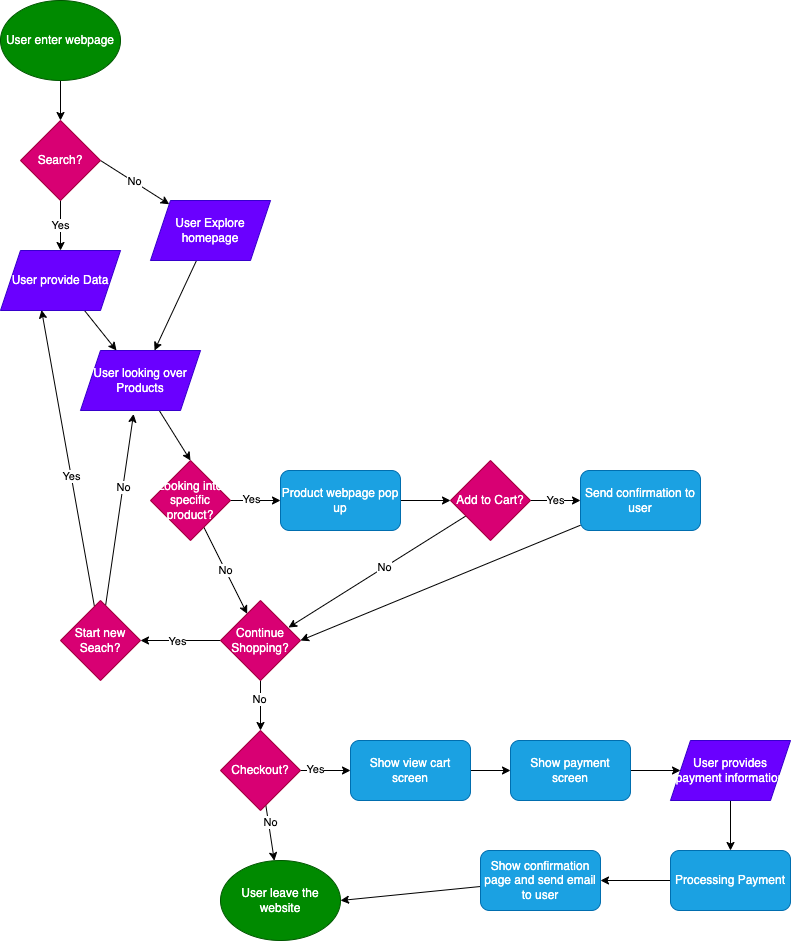

The diagram above was exported from draw.io. Its source (the exported page's mxGraphModel, read from the mxfile embedded in the PNG):
<mxGraphModel dx="1604" dy="1044" grid="1" gridSize="10" guides="1" tooltips="1" connect="1" arrows="1" fold="1" page="1" pageScale="1" pageWidth="850" pageHeight="1100" math="0" shadow="0">
  <root>
    <mxCell id="0" />
    <mxCell id="1" parent="0" />
    <mxCell id="7" value="" style="edgeStyle=none;html=1;" edge="1" parent="1" source="5" target="6">
      <mxGeometry relative="1" as="geometry" />
    </mxCell>
    <mxCell id="5" value="User enter webpage" style="ellipse;whiteSpace=wrap;html=1;fillColor=#008a00;fontColor=#ffffff;strokeColor=#005700;" vertex="1" parent="1">
      <mxGeometry x="50" y="40" width="120" height="80" as="geometry" />
    </mxCell>
    <mxCell id="9" value="Yes" style="edgeStyle=none;html=1;exitX=0.5;exitY=1;exitDx=0;exitDy=0;" edge="1" parent="1" source="6" target="8">
      <mxGeometry relative="1" as="geometry" />
    </mxCell>
    <mxCell id="11" value="No" style="edgeStyle=none;html=1;exitX=1;exitY=0.5;exitDx=0;exitDy=0;" edge="1" parent="1" source="6" target="10">
      <mxGeometry relative="1" as="geometry" />
    </mxCell>
    <mxCell id="6" value="Search?" style="rhombus;whiteSpace=wrap;html=1;fillColor=#d80073;fontColor=#ffffff;strokeColor=#A50040;" vertex="1" parent="1">
      <mxGeometry x="70" y="160" width="80" height="80" as="geometry" />
    </mxCell>
    <mxCell id="13" value="" style="edgeStyle=none;html=1;" edge="1" parent="1" source="8" target="12">
      <mxGeometry relative="1" as="geometry" />
    </mxCell>
    <mxCell id="8" value="User provide Data" style="shape=parallelogram;perimeter=parallelogramPerimeter;whiteSpace=wrap;html=1;fixedSize=1;fillColor=#6a00ff;fontColor=#ffffff;strokeColor=#3700CC;" vertex="1" parent="1">
      <mxGeometry x="50" y="290" width="120" height="60" as="geometry" />
    </mxCell>
    <mxCell id="14" value="" style="edgeStyle=none;html=1;" edge="1" parent="1" source="10" target="12">
      <mxGeometry relative="1" as="geometry" />
    </mxCell>
    <mxCell id="10" value="User Explore homepage" style="shape=parallelogram;perimeter=parallelogramPerimeter;whiteSpace=wrap;html=1;fixedSize=1;fillColor=#6a00ff;fontColor=#ffffff;strokeColor=#3700CC;" vertex="1" parent="1">
      <mxGeometry x="200" y="240" width="120" height="60" as="geometry" />
    </mxCell>
    <mxCell id="17" style="edgeStyle=none;html=1;entryX=0.5;entryY=0;entryDx=0;entryDy=0;" edge="1" parent="1" source="12" target="15">
      <mxGeometry relative="1" as="geometry" />
    </mxCell>
    <mxCell id="12" value="User looking over Products" style="shape=parallelogram;perimeter=parallelogramPerimeter;whiteSpace=wrap;html=1;fixedSize=1;fillColor=#6a00ff;fontColor=#ffffff;strokeColor=#3700CC;" vertex="1" parent="1">
      <mxGeometry x="130" y="390" width="120" height="60" as="geometry" />
    </mxCell>
    <mxCell id="22" value="" style="edgeStyle=none;html=1;" edge="1" parent="1" source="15" target="18">
      <mxGeometry relative="1" as="geometry" />
    </mxCell>
    <mxCell id="23" value="Yes" style="edgeLabel;html=1;align=center;verticalAlign=middle;resizable=0;points=[];" vertex="1" connectable="0" parent="22">
      <mxGeometry x="-0.2" y="2" relative="1" as="geometry">
        <mxPoint as="offset" />
      </mxGeometry>
    </mxCell>
    <mxCell id="28" value="" style="edgeStyle=none;html=1;" edge="1" parent="1" source="15" target="21">
      <mxGeometry relative="1" as="geometry" />
    </mxCell>
    <mxCell id="29" value="No" style="edgeLabel;html=1;align=center;verticalAlign=middle;resizable=0;points=[];" vertex="1" connectable="0" parent="28">
      <mxGeometry x="-0.04" relative="1" as="geometry">
        <mxPoint as="offset" />
      </mxGeometry>
    </mxCell>
    <mxCell id="15" value="Looking into specific product?" style="rhombus;whiteSpace=wrap;html=1;fillColor=#d80073;fontColor=#ffffff;strokeColor=#A50040;" vertex="1" parent="1">
      <mxGeometry x="200" y="500" width="80" height="80" as="geometry" />
    </mxCell>
    <mxCell id="24" value="" style="edgeStyle=none;html=1;" edge="1" parent="1" source="18" target="19">
      <mxGeometry relative="1" as="geometry" />
    </mxCell>
    <mxCell id="18" value="Product webpage pop up" style="rounded=1;whiteSpace=wrap;html=1;fillColor=#1ba1e2;fontColor=#ffffff;strokeColor=#006EAF;" vertex="1" parent="1">
      <mxGeometry x="330" y="510" width="120" height="60" as="geometry" />
    </mxCell>
    <mxCell id="25" value="Yes" style="edgeStyle=none;html=1;" edge="1" parent="1" source="19" target="20">
      <mxGeometry relative="1" as="geometry" />
    </mxCell>
    <mxCell id="26" style="edgeStyle=none;html=1;entryX=0.85;entryY=0.338;entryDx=0;entryDy=0;entryPerimeter=0;" edge="1" parent="1" source="19" target="21">
      <mxGeometry relative="1" as="geometry" />
    </mxCell>
    <mxCell id="27" value="No" style="edgeLabel;html=1;align=center;verticalAlign=middle;resizable=0;points=[];" vertex="1" connectable="0" parent="26">
      <mxGeometry x="-0.0786" y="-2" relative="1" as="geometry">
        <mxPoint y="1" as="offset" />
      </mxGeometry>
    </mxCell>
    <mxCell id="19" value="Add to Cart?" style="rhombus;whiteSpace=wrap;html=1;fillColor=#d80073;fontColor=#ffffff;strokeColor=#A50040;" vertex="1" parent="1">
      <mxGeometry x="500" y="500" width="80" height="80" as="geometry" />
    </mxCell>
    <mxCell id="57" style="edgeStyle=none;html=1;entryX=1;entryY=0.5;entryDx=0;entryDy=0;" edge="1" parent="1" source="20" target="21">
      <mxGeometry relative="1" as="geometry" />
    </mxCell>
    <mxCell id="20" value="Send confirmation to user" style="rounded=1;whiteSpace=wrap;html=1;fillColor=#1ba1e2;fontColor=#ffffff;strokeColor=#006EAF;" vertex="1" parent="1">
      <mxGeometry x="630" y="510" width="120" height="60" as="geometry" />
    </mxCell>
    <mxCell id="31" value="" style="edgeStyle=none;html=1;" edge="1" parent="1" source="21" target="30">
      <mxGeometry relative="1" as="geometry" />
    </mxCell>
    <mxCell id="32" value="Yes" style="edgeLabel;html=1;align=center;verticalAlign=middle;resizable=0;points=[];" vertex="1" connectable="0" parent="31">
      <mxGeometry x="0.1" relative="1" as="geometry">
        <mxPoint as="offset" />
      </mxGeometry>
    </mxCell>
    <mxCell id="39" value="" style="edgeStyle=none;html=1;" edge="1" parent="1" source="21" target="37">
      <mxGeometry relative="1" as="geometry" />
    </mxCell>
    <mxCell id="40" value="No" style="edgeLabel;html=1;align=center;verticalAlign=middle;resizable=0;points=[];" vertex="1" connectable="0" parent="39">
      <mxGeometry x="-0.24" y="-2" relative="1" as="geometry">
        <mxPoint as="offset" />
      </mxGeometry>
    </mxCell>
    <mxCell id="21" value="Continue Shopping?" style="rhombus;whiteSpace=wrap;html=1;fillColor=#d80073;fontColor=#ffffff;strokeColor=#A50040;" vertex="1" parent="1">
      <mxGeometry x="270" y="640" width="80" height="80" as="geometry" />
    </mxCell>
    <mxCell id="33" style="edgeStyle=none;html=1;entryX=0.342;entryY=0.992;entryDx=0;entryDy=0;entryPerimeter=0;" edge="1" parent="1" source="30" target="8">
      <mxGeometry relative="1" as="geometry" />
    </mxCell>
    <mxCell id="34" value="Yes" style="edgeLabel;html=1;align=center;verticalAlign=middle;resizable=0;points=[];" vertex="1" connectable="0" parent="33">
      <mxGeometry x="-0.1187" y="1" relative="1" as="geometry">
        <mxPoint as="offset" />
      </mxGeometry>
    </mxCell>
    <mxCell id="35" style="edgeStyle=none;html=1;entryX=0.442;entryY=1.058;entryDx=0;entryDy=0;entryPerimeter=0;" edge="1" parent="1" source="30" target="12">
      <mxGeometry relative="1" as="geometry" />
    </mxCell>
    <mxCell id="36" value="No" style="edgeLabel;html=1;align=center;verticalAlign=middle;resizable=0;points=[];" vertex="1" connectable="0" parent="35">
      <mxGeometry x="0.2373" relative="1" as="geometry">
        <mxPoint as="offset" />
      </mxGeometry>
    </mxCell>
    <mxCell id="30" value="Start new Seach?" style="rhombus;whiteSpace=wrap;html=1;fillColor=#d80073;fontColor=#ffffff;strokeColor=#A50040;" vertex="1" parent="1">
      <mxGeometry x="110" y="640" width="80" height="80" as="geometry" />
    </mxCell>
    <mxCell id="41" value="" style="edgeStyle=none;html=1;" edge="1" parent="1" source="37" target="38">
      <mxGeometry relative="1" as="geometry" />
    </mxCell>
    <mxCell id="42" value="No" style="edgeLabel;html=1;align=center;verticalAlign=middle;resizable=0;points=[];" vertex="1" connectable="0" parent="41">
      <mxGeometry x="-0.4056" y="1" relative="1" as="geometry">
        <mxPoint as="offset" />
      </mxGeometry>
    </mxCell>
    <mxCell id="44" value="" style="edgeStyle=none;html=1;" edge="1" parent="1" source="37" target="43">
      <mxGeometry relative="1" as="geometry" />
    </mxCell>
    <mxCell id="58" value="Yes" style="edgeLabel;html=1;align=center;verticalAlign=middle;resizable=0;points=[];" vertex="1" connectable="0" parent="44">
      <mxGeometry x="-0.4133" y="2" relative="1" as="geometry">
        <mxPoint as="offset" />
      </mxGeometry>
    </mxCell>
    <mxCell id="37" value="Checkout?" style="rhombus;whiteSpace=wrap;html=1;fillColor=#d80073;fontColor=#ffffff;strokeColor=#A50040;" vertex="1" parent="1">
      <mxGeometry x="270" y="770" width="80" height="80" as="geometry" />
    </mxCell>
    <mxCell id="38" value="User leave the website" style="ellipse;whiteSpace=wrap;html=1;fillColor=#008a00;fontColor=#ffffff;strokeColor=#005700;" vertex="1" parent="1">
      <mxGeometry x="270" y="900" width="120" height="80" as="geometry" />
    </mxCell>
    <mxCell id="47" value="" style="edgeStyle=none;html=1;" edge="1" parent="1" source="43" target="45">
      <mxGeometry relative="1" as="geometry" />
    </mxCell>
    <mxCell id="43" value="Show view cart screen" style="rounded=1;whiteSpace=wrap;html=1;fillColor=#1ba1e2;fontColor=#ffffff;strokeColor=#006EAF;" vertex="1" parent="1">
      <mxGeometry x="400" y="780" width="120" height="60" as="geometry" />
    </mxCell>
    <mxCell id="49" value="" style="edgeStyle=none;html=1;" edge="1" parent="1" source="45" target="48">
      <mxGeometry relative="1" as="geometry" />
    </mxCell>
    <mxCell id="45" value="Show payment screen" style="rounded=1;whiteSpace=wrap;html=1;fillColor=#1ba1e2;fontColor=#ffffff;strokeColor=#006EAF;" vertex="1" parent="1">
      <mxGeometry x="560" y="780" width="120" height="60" as="geometry" />
    </mxCell>
    <mxCell id="53" value="" style="edgeStyle=none;html=1;" edge="1" parent="1" source="48" target="50">
      <mxGeometry relative="1" as="geometry" />
    </mxCell>
    <mxCell id="48" value="User provides payment information" style="shape=parallelogram;perimeter=parallelogramPerimeter;whiteSpace=wrap;html=1;fixedSize=1;fillColor=#6a00ff;fontColor=#ffffff;strokeColor=#3700CC;" vertex="1" parent="1">
      <mxGeometry x="720" y="780" width="120" height="60" as="geometry" />
    </mxCell>
    <mxCell id="52" value="" style="edgeStyle=none;html=1;" edge="1" parent="1" source="50" target="51">
      <mxGeometry relative="1" as="geometry" />
    </mxCell>
    <mxCell id="50" value="Processing Payment" style="rounded=1;whiteSpace=wrap;html=1;fillColor=#1ba1e2;fontColor=#ffffff;strokeColor=#006EAF;" vertex="1" parent="1">
      <mxGeometry x="720" y="890" width="120" height="60" as="geometry" />
    </mxCell>
    <mxCell id="56" style="edgeStyle=none;html=1;entryX=1;entryY=0.5;entryDx=0;entryDy=0;" edge="1" parent="1" source="51" target="38">
      <mxGeometry relative="1" as="geometry" />
    </mxCell>
    <mxCell id="51" value="Show confirmation page and send email to user" style="rounded=1;whiteSpace=wrap;html=1;fillColor=#1ba1e2;fontColor=#ffffff;strokeColor=#006EAF;" vertex="1" parent="1">
      <mxGeometry x="530" y="890" width="120" height="60" as="geometry" />
    </mxCell>
  </root>
</mxGraphModel>